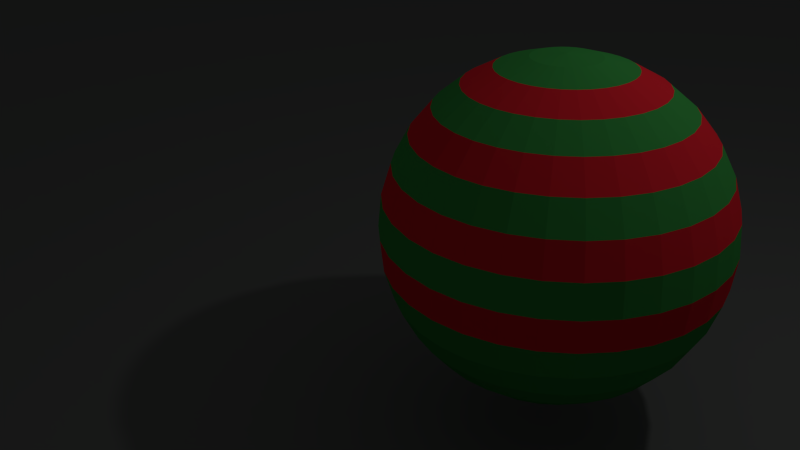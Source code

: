 # Source: sphere.blend  (saved by Blender 2.76.0; exported with 4.5.12 LTS)
import bpy
from mathutils import Matrix  # noqa: F401  (used for matrix-valued properties, if any)

bpy.ops.wm.read_factory_settings(use_empty=True)
scene = bpy.context.scene
scene.name = 'Scene'

# ---- collections
col_collection_1 = bpy.data.collections.new('Collection 1'); scene.collection.children.link(col_collection_1)

# ---- materials (node trees are filled in below, after node groups)
mat_green = bpy.data.materials.new('Green')
mat_green.alpha_threshold = 0.0
mat_green.use_transparent_shadow = False
mat_green.diffuse_color = (0.04696, 0.3185, 0.06428, 1.0)
mat_green.roughness = 0.5
mat_red = bpy.data.materials.new('Red')
mat_red.alpha_threshold = 0.0
mat_red.use_transparent_shadow = False
mat_red.diffuse_color = (0.8, 0.0209, 0.03365, 1.0)
mat_red.roughness = 0.5
mat_grey = bpy.data.materials.new('Grey')
mat_grey.alpha_threshold = 0.0
mat_grey.use_transparent_shadow = False
mat_grey.diffuse_color = (0.1276, 0.1329, 0.1289, 1.0)
mat_grey.roughness = 0.5

# ---- material node trees

# ---- world
world_world = bpy.data.worlds.new('World'); scene.world = world_world
world_world.color = (0.05088, 0.05088, 0.05088)
world_world.use_sun_shadow = False
world_world.sun_shadow_jitter_overblur = 0.0
world_world.cycles.sampling_method = 'MANUAL'
world_world.cycles.sample_map_resolution = 256

# ---- cameras
cam_camera = bpy.data.cameras.new('Camera')
cam_camera.clip_end = 100.0
cam_camera.lens = 35.0
cam_camera.sensor_width = 32.0
cam_camera.sensor_height = 18.0
cam_camera.ortho_scale = 7.314
cam_camera.dof.focus_distance = 0.0
cam_camera.dof.aperture_fstop = 128.0

# ---- lights
light_lamp = bpy.data.lights.new('Lamp', 'POINT')
light_lamp.transmission_factor = 0.0
light_lamp.cutoff_distance = 30.0
light_lamp.energy = 100.0
light_lamp.shadow_buffer_clip_start = 1.001
light_lamp.shadow_soft_size = 0.1
light_lamp.shadow_maximum_resolution = 0.006
light_lamp.use_absolute_resolution = True
light_lamp.cycles.use_multiple_importance_sampling = False

# ---- meshes
me_sphere_001 = bpy.data.meshes.new('Sphere.001')
me_sphere_001.from_pydata([(-0.1951, 0.0, 0.9808), (-0.3827, 0.0, 0.9239), (-0.5556, 0.0, 0.8315), (-0.7071, 0.0, 0.7071), (-0.8315, 0.0, 0.5556), (-0.9239, 0.0, 0.3827), (-0.9808, 0.0, 0.1951), (-1.0, 0.0, 7.55e-08), (-0.9808, 0.0, -0.1951), (-0.9239, 0.0, -0.3827), (-0.8315, 0.0, -0.5556), (-0.7071, 0.0, -0.7071), (-0.5556, 0.0, -0.8315), (-0.3827, 0.0, -0.9239), (-0.1951, 0.0, -0.9808), (-0.1913, 0.03806, 0.9808), (-0.3753, 0.07466, 0.9239), (-0.5449, 0.1084, 0.8315), (-0.6935, 0.1379, 0.7071), (-0.8155, 0.1622, 0.5556), (-0.9061, 0.1802, 0.3827), (-0.9619, 0.1913, 0.1951), (-0.9808, 0.1951, 7.55e-08), (-0.9619, 0.1913, -0.1951), (-0.9061, 0.1802, -0.3827), (-0.8155, 0.1622, -0.5556), (-0.6935, 0.1379, -0.7071), (-0.5449, 0.1084, -0.8315), (-0.3753, 0.07466, -0.9239), (-0.1913, 0.03806, -0.9808), (-0.1802, 0.07466, 0.9808), (-0.3536, 0.1464, 0.9239), (-0.5133, 0.2126, 0.8315), (-0.6533, 0.2706, 0.7071), (-0.7682, 0.3182, 0.5556), (-0.8536, 0.3536, 0.3827), (-0.9061, 0.3753, 0.1951), (-0.9239, 0.3827, 7.55e-08), (-0.9061, 0.3753, -0.1951), (-0.8536, 0.3536, -0.3827), (-0.7682, 0.3182, -0.5556), (-0.6533, 0.2706, -0.7071), (-0.5133, 0.2126, -0.8315), (-0.3536, 0.1464, -0.9239), (-0.1802, 0.07466, -0.9808), (-0.1622, 0.1084, 0.9808), (-0.3182, 0.2126, 0.9239), (-0.4619, 0.3087, 0.8315), (-0.5879, 0.3928, 0.7071), (-0.6913, 0.4619, 0.5556), (-0.7682, 0.5133, 0.3827), (-0.8155, 0.5449, 0.1951), (-0.8315, 0.5556, 7.55e-08), (-0.8155, 0.5449, -0.1951), (-0.7682, 0.5133, -0.3827), (-0.6913, 0.4619, -0.5556), (-0.5879, 0.3928, -0.7071), (-0.4619, 0.3087, -0.8315), (-0.3182, 0.2126, -0.9239), (-0.1622, 0.1084, -0.9808), (-0.1379, 0.1379, 0.9808), (-0.2706, 0.2706, 0.9239), (-0.3928, 0.3928, 0.8315), (-0.5, 0.5, 0.7071), (-0.5879, 0.5879, 0.5556), (-0.6533, 0.6533, 0.3827), (-0.6935, 0.6935, 0.1951), (-0.7071, 0.7071, 7.55e-08), (-0.6935, 0.6935, -0.1951), (-0.6533, 0.6533, -0.3827), (-0.5879, 0.5879, -0.5556), (-0.5, 0.5, -0.7071), (-0.3928, 0.3928, -0.8315), (-0.2706, 0.2706, -0.9239), (-0.1379, 0.1379, -0.9808), (-0.1084, 0.1622, 0.9808), (-0.2126, 0.3182, 0.9239), (-0.3087, 0.4619, 0.8315), (-0.3928, 0.5879, 0.7071), (-0.4619, 0.6913, 0.5556), (-0.5133, 0.7682, 0.3827), (-0.5449, 0.8155, 0.1951), (-0.5556, 0.8315, 7.55e-08), (-0.5449, 0.8155, -0.1951), (-0.5133, 0.7682, -0.3827), (-0.4619, 0.6913, -0.5556), (-0.3928, 0.5879, -0.7071), (-0.3087, 0.4619, -0.8315), (-0.2126, 0.3182, -0.9239), (-0.1084, 0.1622, -0.9808), (-0.07466, 0.1802, 0.9808), (-0.1464, 0.3536, 0.9239), (-0.2126, 0.5133, 0.8315), (-0.2706, 0.6533, 0.7071), (-0.3182, 0.7682, 0.5556), (-0.3536, 0.8536, 0.3827), (-0.3753, 0.9061, 0.1951), (-0.3827, 0.9239, 7.55e-08), (-0.3753, 0.9061, -0.1951), (-0.3536, 0.8536, -0.3827), (-0.3182, 0.7682, -0.5556), (-0.2706, 0.6533, -0.7071), (-0.2126, 0.5133, -0.8315), (-0.1464, 0.3536, -0.9239), (-0.07466, 0.1802, -0.9808), (-0.03806, 0.1913, 0.9808), (-0.07466, 0.3753, 0.9239), (-0.1084, 0.5449, 0.8315), (-0.1379, 0.6935, 0.7071), (-0.1622, 0.8155, 0.5556), (-0.1802, 0.9061, 0.3827), (-0.1913, 0.9619, 0.1951), (-0.1951, 0.9808, 7.55e-08), (-0.1913, 0.9619, -0.1951), (-0.1802, 0.9061, -0.3827), (-0.1622, 0.8155, -0.5556), (-0.1379, 0.6935, -0.7071), (-0.1084, 0.5449, -0.8315), (-0.07466, 0.3753, -0.9239), (-0.03806, 0.1913, -0.9808), (3.266e-07, 0.1951, 0.9808), (3.192e-07, 0.3827, 0.9239), (3.117e-07, 0.5556, 0.8315), (3.192e-07, 0.7071, 0.7071), (3.341e-07, 0.8315, 0.5556), (2.745e-07, 0.9239, 0.3827), (3.937e-07, 0.9808, 0.1951), (3.788e-07, 1.0, 7.55e-08), (3.937e-07, 0.9808, -0.1951), (2.298e-07, 0.9239, -0.3827), (3.341e-07, 0.8315, -0.5556), (3.192e-07, 0.7071, -0.7071), (3.415e-07, 0.5556, -0.8315), (3.043e-07, 0.3827, -0.9239), (3.08e-07, 0.1951, -0.9808), (0.03806, 0.1913, 0.9808), (0.07466, 0.3753, 0.9239), (0.1084, 0.5449, 0.8315), (0.138, 0.6935, 0.7071), (0.1622, 0.8155, 0.5556), (0.1802, 0.9061, 0.3827), (0.1913, 0.9619, 0.1951), (0.1951, 0.9808, 7.55e-08), (0.1913, 0.9619, -0.1951), (0.1802, 0.9061, -0.3827), (0.1622, 0.8155, -0.5556), (0.138, 0.6935, -0.7071), (0.1084, 0.5449, -0.8315), (0.07466, 0.3753, -0.9239), (0.03806, 0.1913, -0.9808), (0.07466, 0.1802, 0.9808), (0.1464, 0.3536, 0.9239), (0.2126, 0.5133, 0.8315), (0.2706, 0.6533, 0.7071), (0.3182, 0.7682, 0.5556), (0.3536, 0.8536, 0.3827), (0.3753, 0.9061, 0.1951), (0.3827, 0.9239, 7.55e-08), (0.3753, 0.9061, -0.1951), (0.3536, 0.8536, -0.3827), (0.3182, 0.7682, -0.5556), (0.2706, 0.6533, -0.7071), (0.2126, 0.5133, -0.8315), (0.1464, 0.3536, -0.9239), (0.07466, 0.1802, -0.9808), (0.1084, 0.1622, 0.9808), (0.2126, 0.3182, 0.9239), (0.3087, 0.4619, 0.8315), (0.3928, 0.5879, 0.7071), (0.4619, 0.6913, 0.5556), (0.5133, 0.7682, 0.3827), (0.5449, 0.8155, 0.1951), (0.5556, 0.8315, 7.55e-08), (0.5449, 0.8155, -0.1951), (0.5133, 0.7682, -0.3827), (0.4619, 0.6913, -0.5556), (0.3928, 0.5879, -0.7071), (0.3087, 0.4619, -0.8315), (0.2126, 0.3182, -0.9239), (0.1084, 0.1622, -0.9808), (0.138, 0.1379, 0.9808), (0.2706, 0.2706, 0.9239), (0.3928, 0.3928, 0.8315), (0.5, 0.5, 0.7071), (0.5879, 0.5879, 0.5556), (0.6533, 0.6533, 0.3827), (0.6935, 0.6935, 0.1951), (0.7071, 0.7071, 7.55e-08), (0.6935, 0.6935, -0.1951), (0.6533, 0.6533, -0.3827), (0.5879, 0.5879, -0.5556), (0.5, 0.5, -0.7071), (0.3928, 0.3928, -0.8315), (0.2706, 0.2706, -0.9239), (0.138, 0.1379, -0.9808), (0.1622, 0.1084, 0.9808), (0.3182, 0.2126, 0.9239), (0.4619, 0.3087, 0.8315), (0.5879, 0.3928, 0.7071), (0.6913, 0.4619, 0.5556), (0.7682, 0.5133, 0.3827), (0.8155, 0.5449, 0.1951), (0.8315, 0.5556, 7.55e-08), (0.8155, 0.5449, -0.1951), (0.7682, 0.5133, -0.3827), (0.6913, 0.4619, -0.5556), (0.5879, 0.3928, -0.7071), (0.4619, 0.3087, -0.8315), (0.3182, 0.2126, -0.9239), (0.1622, 0.1084, -0.9808), (0.1802, 0.07466, 0.9808), (0.3536, 0.1464, 0.9239), (0.5133, 0.2126, 0.8315), (0.6533, 0.2706, 0.7071), (0.7682, 0.3182, 0.5556), (0.8536, 0.3536, 0.3827), (0.9061, 0.3753, 0.1951), (0.9239, 0.3827, 7.55e-08), (0.9061, 0.3753, -0.1951), (0.8536, 0.3536, -0.3827), (0.7682, 0.3182, -0.5556), (0.6533, 0.2706, -0.7071), (0.5133, 0.2126, -0.8315), (0.3536, 0.1464, -0.9239), (0.1802, 0.07466, -0.9808), (0.1913, 0.03806, 0.9808), (0.3753, 0.07466, 0.9239), (0.5449, 0.1084, 0.8315), (0.6935, 0.1379, 0.7071), (0.8155, 0.1622, 0.5556), (0.9061, 0.1802, 0.3827), (0.9619, 0.1913, 0.1951), (0.9808, 0.1951, 7.55e-08), (0.9619, 0.1913, -0.1951), (0.9061, 0.1802, -0.3827), (0.8155, 0.1622, -0.5556), (0.6935, 0.1379, -0.7071), (0.5449, 0.1084, -0.8315), (0.3753, 0.07466, -0.9239), (0.1913, 0.03806, -0.9808), (0.1951, -7.212e-09, 0.9808), (0.3827, 4.122e-08, 0.9239), (0.5556, 2.632e-08, 0.8315), (0.7071, -2.584e-08, 0.7071), (0.8315, -8.544e-08, 0.5556), (0.9239, 6.357e-08, 0.3827), (0.9808, -8.544e-08, 0.1951), (1.0, -1.003e-07, 7.55e-08), (0.9808, -8.544e-08, -0.1951), (0.9239, 6.357e-08, -0.3827), (0.8315, -8.544e-08, -0.5556), (0.7071, -2.584e-08, -0.7071), (0.5556, -1.094e-08, -0.8315), (0.3827, 3.964e-09, -0.9239), (0.1951, 3.964e-09, -0.9808), (3.258e-07, 0.0, -1.0), (0.1913, -0.03806, 0.9808), (0.3753, -0.07466, 0.9239), (0.5449, -0.1084, 0.8315), (0.6935, -0.1379, 0.7071), (0.8155, -0.1622, 0.5556), (0.9061, -0.1802, 0.3827), (0.9619, -0.1913, 0.1951), (0.9808, -0.1951, 7.55e-08), (0.9619, -0.1913, -0.1951), (0.9061, -0.1802, -0.3827), (0.8155, -0.1622, -0.5556), (0.6935, -0.1379, -0.7071), (0.5449, -0.1084, -0.8315), (0.3753, -0.07466, -0.9239), (0.1913, -0.03806, -0.9808), (0.1802, -0.07466, 0.9808), (0.3536, -0.1464, 0.9239), (0.5133, -0.2126, 0.8315), (0.6533, -0.2706, 0.7071), (0.7682, -0.3182, 0.5556), (0.8536, -0.3536, 0.3827), (0.9061, -0.3753, 0.1951), (0.9239, -0.3827, 7.55e-08), (0.9061, -0.3753, -0.1951), (0.8536, -0.3536, -0.3827), (0.7682, -0.3182, -0.5556), (0.6533, -0.2706, -0.7071), (0.5133, -0.2126, -0.8315), (0.3536, -0.1464, -0.9239), (0.1802, -0.07466, -0.9808), (0.1622, -0.1084, 0.9808), (0.3182, -0.2126, 0.9239), (0.4619, -0.3087, 0.8315), (0.5879, -0.3928, 0.7071), (0.6913, -0.4619, 0.5556), (0.7682, -0.5133, 0.3827), (0.8155, -0.5449, 0.1951), (0.8315, -0.5556, 7.55e-08), (0.8155, -0.5449, -0.1951), (0.7682, -0.5133, -0.3827), (0.6913, -0.4619, -0.5556), (0.5879, -0.3928, -0.7071), (0.4619, -0.3087, -0.8315), (0.3182, -0.2126, -0.9239), (0.1622, -0.1084, -0.9808), (0.138, -0.1379, 0.9808), (0.2706, -0.2706, 0.9239), (0.3928, -0.3928, 0.8315), (0.5, -0.5, 0.7071), (0.5879, -0.5879, 0.5556), (0.6533, -0.6533, 0.3827), (0.6935, -0.6935, 0.1951), (0.7071, -0.7071, 7.55e-08), (0.6935, -0.6935, -0.1951), (0.6533, -0.6533, -0.3827), (0.5879, -0.5879, -0.5556), (0.5, -0.5, -0.7071), (0.3928, -0.3928, -0.8315), (0.2706, -0.2706, -0.9239), (0.1379, -0.1379, -0.9808), (0.1084, -0.1622, 0.9808), (0.2126, -0.3182, 0.9239), (0.3087, -0.4619, 0.8315), (0.3928, -0.5879, 0.7071), (0.4619, -0.6913, 0.5556), (0.5133, -0.7682, 0.3827), (0.5449, -0.8155, 0.1951), (0.5556, -0.8315, 7.55e-08), (0.5449, -0.8155, -0.1951), (0.5133, -0.7682, -0.3827), (0.4619, -0.6913, -0.5556), (0.3928, -0.5879, -0.7071), (0.3087, -0.4619, -0.8315), (0.2126, -0.3182, -0.9239), (0.1084, -0.1622, -0.9808), (0.07466, -0.1802, 0.9808), (0.1464, -0.3536, 0.9239), (0.2126, -0.5133, 0.8315), (0.2706, -0.6533, 0.7071), (0.3182, -0.7682, 0.5556), (0.3536, -0.8536, 0.3827), (0.3753, -0.9061, 0.1951), (0.3827, -0.9239, 7.55e-08), (0.3753, -0.9061, -0.1951), (0.3536, -0.8536, -0.3827), (0.3182, -0.7682, -0.5556), (0.2706, -0.6533, -0.7071), (0.2126, -0.5133, -0.8315), (0.1464, -0.3536, -0.9239), (0.07466, -0.1802, -0.9808), (0.03806, -0.1913, 0.9808), (0.07466, -0.3753, 0.9239), (0.1084, -0.5449, 0.8315), (0.1379, -0.6935, 0.7071), (0.1622, -0.8155, 0.5556), (0.1802, -0.9061, 0.3827), (0.1913, -0.9619, 0.1951), (0.1951, -0.9808, 7.55e-08), (0.1913, -0.9619, -0.1951), (0.1802, -0.9061, -0.3827), (0.1622, -0.8155, -0.5556), (0.1379, -0.6935, -0.7071), (0.1084, -0.5449, -0.8315), (0.07466, -0.3753, -0.9239), (0.03806, -0.1913, -0.9808), (3.117e-07, -0.1951, 0.9808), (2.819e-07, -0.3827, 0.9239), (2.819e-07, -0.5556, 0.8315), (1.851e-07, -0.7071, 0.7071), (1.404e-07, -0.8315, 0.5556), (3.192e-07, -0.9239, 0.3827), (9.567e-08, -0.9808, 0.1951), (1.404e-07, -1.0, 7.55e-08), (9.567e-08, -0.9808, -0.1951), (3.192e-07, -0.9239, -0.3827), (1.404e-07, -0.8315, -0.5556), (1.851e-07, -0.7071, -0.7071), (2.596e-07, -0.5556, -0.8315), (2.521e-07, -0.3827, -0.9239), (3.155e-07, -0.1951, -0.9808), (-0.03806, -0.1913, 0.9808), (-0.07466, -0.3753, 0.9239), (-0.1084, -0.5449, 0.8315), (-0.1379, -0.6935, 0.7071), (-0.1622, -0.8155, 0.5556), (-0.1802, -0.9061, 0.3827), (-0.1913, -0.9619, 0.1951), (-0.1951, -0.9808, 7.55e-08), (-0.1913, -0.9619, -0.1951), (-0.1802, -0.9061, -0.3827), (-0.1622, -0.8155, -0.5556), (-0.1379, -0.6935, -0.7071), (-0.1084, -0.5449, -0.8315), (-0.07466, -0.3753, -0.9239), (-0.03806, -0.1913, -0.9808), (-0.07466, -0.1802, 0.9808), (-0.1464, -0.3536, 0.9239), (-0.2126, -0.5133, 0.8315), (-0.2706, -0.6533, 0.7071), (-0.3182, -0.7682, 0.5556), (-0.3536, -0.8536, 0.3827), (-0.3753, -0.9061, 0.1951), (-0.3827, -0.9239, 7.55e-08), (-0.3753, -0.9061, -0.1951), (-0.3536, -0.8536, -0.3827), (-0.3182, -0.7682, -0.5556), (-0.2706, -0.6533, -0.7071), (-0.2126, -0.5133, -0.8315), (-0.1464, -0.3536, -0.9239), (-0.07466, -0.1802, -0.9808), (-0.1084, -0.1622, 0.9808), (-0.2126, -0.3182, 0.9239), (-0.3087, -0.4619, 0.8315), (-0.3928, -0.5879, 0.7071), (-0.4619, -0.6913, 0.5556), (-0.5133, -0.7682, 0.3827), (-0.5449, -0.8155, 0.1951), (-0.5556, -0.8315, 7.55e-08), (-0.5449, -0.8155, -0.1951), (-0.5133, -0.7682, -0.3827), (-0.4619, -0.6913, -0.5556), (-0.3928, -0.5879, -0.7071), (-0.3087, -0.4619, -0.8315), (-0.2126, -0.3182, -0.9239), (-0.1084, -0.1622, -0.9808), (-0.1379, -0.1379, 0.9808), (-0.2706, -0.2706, 0.9239), (-0.3928, -0.3928, 0.8315), (-0.5, -0.5, 0.7071), (-0.5879, -0.5879, 0.5556), (-0.6533, -0.6533, 0.3827), (-0.6935, -0.6935, 0.1951), (-0.7071, -0.7071, 7.55e-08), (-0.6935, -0.6935, -0.1951), (-0.6533, -0.6533, -0.3827), (-0.5879, -0.5879, -0.5556), (-0.5, -0.5, -0.7071), (-0.3928, -0.3928, -0.8315), (-0.2706, -0.2706, -0.9239), (-0.1379, -0.1379, -0.9808), (-0.1622, -0.1084, 0.9808), (-0.3182, -0.2126, 0.9239), (-0.4619, -0.3087, 0.8315), (-0.5879, -0.3928, 0.7071), (-0.6913, -0.4619, 0.5556), (-0.7682, -0.5133, 0.3827), (-0.8155, -0.5449, 0.1951), (-0.8315, -0.5556, 7.55e-08), (-0.8155, -0.5449, -0.1951), (-0.7682, -0.5133, -0.3827), (-0.6913, -0.4619, -0.5556), (-0.5879, -0.3928, -0.7071), (-0.4619, -0.3087, -0.8315), (-0.3182, -0.2126, -0.9239), (-0.1622, -0.1084, -0.9808), (2.48e-08, -1.247e-07, 1.0), (-0.1802, -0.07466, 0.9808), (-0.3536, -0.1464, 0.9239), (-0.5133, -0.2126, 0.8315), (-0.6533, -0.2706, 0.7071), (-0.7682, -0.3182, 0.5556), (-0.8536, -0.3536, 0.3827), (-0.9061, -0.3753, 0.1951), (-0.9239, -0.3827, 7.55e-08), (-0.9061, -0.3753, -0.1951), (-0.8536, -0.3536, -0.3827), (-0.7682, -0.3182, -0.5556), (-0.6533, -0.2706, -0.7071), (-0.5133, -0.2126, -0.8315), (-0.3536, -0.1464, -0.9239), (-0.1802, -0.07466, -0.9808), (-0.1913, -0.03806, 0.9808), (-0.3753, -0.07466, 0.9239), (-0.5449, -0.1084, 0.8315), (-0.6935, -0.1379, 0.7071), (-0.8155, -0.1622, 0.5556), (-0.9061, -0.1802, 0.3827), (-0.9619, -0.1913, 0.1951), (-0.9808, -0.1951, 7.55e-08), (-0.9619, -0.1913, -0.1951), (-0.9061, -0.1802, -0.3827), (-0.8155, -0.1622, -0.5556), (-0.6935, -0.1379, -0.7071), (-0.5449, -0.1084, -0.8315), (-0.3753, -0.07466, -0.9239), (-0.1913, -0.03806, -0.9808)], [], [(11, 26, 27), (4, 19, 20), (12, 27, 28), (5, 20, 21), (13, 28, 29), (6, 21, 22), (7, 22, 23), (0, 15, 16), (9, 8, 23), (2, 1, 16), (9, 24, 25), (2, 17, 18), (11, 10, 25), (3, 18, 19), (17, 32, 33), (26, 25, 40), (18, 33, 34), (26, 41, 42), (19, 34, 35), (27, 42, 43), (20, 35, 36), (28, 43, 44), (21, 36, 37), (23, 22, 37), (15, 30, 31), (24, 23, 38), (16, 31, 32), (24, 39, 40), (36, 51, 52), (37, 52, 53), (30, 45, 46), (38, 53, 54), (31, 46, 47), (40, 39, 54), (32, 47, 48), (41, 40, 55), (33, 48, 49), (41, 56, 57), (34, 49, 50), (42, 57, 58), (36, 35, 50), (43, 58, 59), (55, 70, 71), (48, 63, 64), (56, 71, 72), (49, 64, 65), (57, 72, 73), (50, 65, 66), (58, 73, 74), (52, 51, 66), (52, 67, 68), (45, 60, 61), (53, 68, 69), (46, 61, 62), (55, 54, 69), (47, 62, 63), (67, 82, 83), (60, 75, 76), (68, 83, 84), (61, 76, 77), (70, 69, 84), (62, 77, 78), (70, 85, 86), (64, 63, 78), (72, 71, 86), (64, 79, 80), (73, 72, 87), (65, 80, 81), (73, 88, 89), (67, 66, 81), (86, 101, 102), (79, 94, 95), (88, 87, 102), (81, 80, 95), (88, 103, 104), (81, 96, 97), (82, 97, 98), (75, 90, 91), (83, 98, 99), (76, 91, 92), (85, 84, 99), (77, 92, 93), (86, 85, 100), (79, 78, 93), (90, 105, 106), (98, 113, 114), (91, 106, 107), (100, 99, 114), (93, 92, 107), (101, 100, 115), (93, 108, 109), (101, 116, 117), (94, 109, 110), (102, 117, 118), (96, 95, 110), (104, 103, 118), (96, 111, 112), (97, 112, 113), (109, 124, 125), (118, 117, 132), (111, 110, 125), (119, 118, 133), (111, 126, 127), (113, 112, 127), (105, 120, 121), (113, 128, 129), (106, 121, 122), (115, 114, 129), (107, 122, 123), (115, 130, 131), (108, 123, 124), (117, 116, 131), (128, 143, 144), (121, 136, 137), (130, 129, 144), (122, 137, 138), (130, 145, 146), (124, 123, 138), (132, 131, 146), (124, 139, 140), (132, 147, 148), (126, 125, 140), (134, 133, 148), (126, 141, 142), (127, 142, 143), (121, 120, 135), (148, 147, 162), (141, 140, 155), (148, 163, 164), (141, 156, 157), (142, 157, 158), (135, 150, 151), (143, 158, 159), (137, 136, 151), (145, 144, 159), (137, 152, 153), (145, 160, 161), (138, 153, 154), (146, 161, 162), (139, 154, 155), (151, 166, 167), (160, 159, 174), (152, 167, 168), (160, 175, 176), (154, 153, 168), (162, 161, 176), (154, 169, 170), (162, 177, 178), (156, 155, 170), (163, 178, 179), (156, 171, 172), (158, 157, 172), (150, 165, 166), (158, 173, 174), (171, 170, 185), (179, 178, 193), (171, 186, 187), (172, 187, 188), (165, 180, 181), (173, 188, 189), (166, 181, 182), (174, 189, 190), (167, 182, 183), (175, 190, 191), (168, 183, 184), (177, 176, 191), (169, 184, 185), (177, 192, 193), (190, 189, 204), (183, 182, 197), (190, 205, 206), (184, 183, 198), (192, 191, 206), (184, 199, 200), (192, 207, 208), (186, 185, 200), (194, 193, 208), (186, 201, 202), (188, 187, 202), (180, 195, 196), (188, 203, 204), (181, 196, 197), (208, 223, 224), (201, 216, 217), (202, 217, 218), (195, 210, 211), (203, 218, 219), (197, 196, 211), (205, 204, 219), (197, 212, 213), (205, 220, 221), (198, 213, 214), (207, 206, 221), (199, 214, 215), (207, 222, 223), (201, 200, 215), (220, 235, 236), (213, 228, 229), (221, 236, 237), (214, 229, 230), (222, 237, 238), (216, 215, 230), (224, 223, 238), (216, 231, 232), (217, 232, 233), (210, 225, 226), (218, 233, 234), (211, 226, 227), (220, 219, 234), (212, 227, 228), (232, 247, 248), (225, 240, 241), (233, 248, 249), (227, 226, 241), (235, 234, 249), (228, 227, 242), (235, 250, 251), (228, 243, 244), (237, 236, 251), (229, 244, 245), (237, 252, 253), (231, 230, 245), (239, 238, 253), (231, 246, 247), (244, 243, 259), (251, 267, 268), (244, 260, 261), (252, 268, 269), (246, 245, 261), (253, 269, 270), (246, 262, 263), (247, 263, 264), (240, 256, 257), (248, 264, 265), (241, 257, 258), (250, 249, 265), (243, 242, 258), (250, 266, 267), (264, 263, 278), (256, 271, 272), (264, 279, 280), (257, 272, 273), (266, 265, 280), (259, 258, 273), (266, 281, 282), (260, 259, 274), (267, 282, 283), (260, 275, 276), (269, 268, 283), (262, 261, 276), (270, 269, 284), (262, 277, 278), (283, 282, 297), (275, 290, 291), (283, 298, 299), (277, 276, 291), (285, 284, 299), (277, 292, 293), (278, 293, 294), (271, 286, 287), (279, 294, 295), (272, 287, 288), (281, 280, 295), (273, 288, 289), (281, 296, 297), (275, 274, 289), (286, 301, 302), (294, 309, 310), (287, 302, 303), (296, 295, 310), (289, 288, 303), (296, 311, 312), (290, 289, 304), (297, 312, 313), (290, 305, 306), (298, 313, 314), (292, 291, 306), (299, 314, 315), (293, 292, 307), (293, 308, 309), (305, 320, 321), (314, 313, 328), (307, 306, 321), (314, 329, 330), (307, 322, 323), (308, 323, 324), (301, 316, 317), (309, 324, 325), (302, 317, 318), (311, 310, 325), (304, 303, 318), (311, 326, 327), (305, 304, 319), (312, 327, 328), (324, 339, 340), (317, 332, 333), (326, 325, 340), (319, 318, 333), (327, 326, 341), (320, 319, 334), (327, 342, 343), (320, 335, 336), (329, 328, 343), (322, 321, 336), (330, 329, 344), (322, 337, 338), (323, 338, 339), (316, 331, 332), (344, 343, 358), (337, 336, 351), (344, 359, 360), (337, 352, 353), (338, 353, 354), (332, 331, 346), (339, 354, 355), (332, 347, 348), (341, 340, 355), (334, 333, 348), (341, 356, 357), (335, 334, 349), (342, 357, 358), (335, 350, 351), (356, 355, 370), (349, 348, 363), (356, 371, 372), (349, 364, 365), (358, 357, 372), (350, 365, 366), (359, 358, 373), (352, 351, 366), (359, 374, 375), (352, 367, 368), (354, 353, 368), (347, 346, 361), (354, 369, 370), (347, 362, 363), (374, 389, 390), (367, 382, 383), (369, 368, 383), (362, 361, 376), (369, 384, 385), (362, 377, 378), (371, 370, 385), (364, 363, 378), (371, 386, 387), (365, 364, 379), (372, 387, 388), (365, 380, 381), (374, 373, 388), (367, 366, 381), (379, 378, 393), (386, 401, 402), (379, 394, 395), (387, 402, 403), (380, 395, 396), (389, 388, 403), (382, 381, 396), (389, 404, 405), (382, 397, 398), (383, 398, 399), (376, 391, 392), (384, 399, 400), (377, 392, 393), (386, 385, 400), (397, 412, 413), (399, 398, 413), (391, 406, 407), (399, 414, 415), (393, 392, 407), (401, 400, 415), (394, 393, 408), (401, 416, 417), (395, 394, 409), (402, 417, 418), (395, 410, 411), (404, 403, 418), (397, 396, 411), (404, 419, 420), (416, 431, 432), (410, 409, 424), (417, 432, 433), (410, 425, 426), (418, 433, 434), (412, 411, 426), (419, 434, 435), (412, 427, 428), (414, 413, 428), (406, 421, 422), (414, 429, 430), (407, 422, 423), (416, 415, 430), (408, 423, 424), (428, 443, 444), (421, 436, 437), (429, 444, 445), (422, 437, 438), (431, 430, 445), (423, 438, 439), (431, 446, 447), (425, 424, 439), (433, 432, 447), (425, 440, 441), (433, 448, 449), (427, 426, 441), (434, 449, 450), (428, 427, 442), (440, 439, 455), (447, 463, 464), (440, 456, 457), (448, 464, 465), (442, 441, 457), (449, 465, 466), (442, 458, 459), (443, 459, 460), (437, 436, 452), (444, 460, 461), (438, 437, 453), (446, 445, 461), (439, 438, 454), (446, 462, 463), (459, 474, 475), (452, 467, 468), (460, 475, 476), (453, 468, 469), (462, 461, 476), (454, 469, 470), (462, 477, 478), (456, 455, 470), (463, 478, 479), (456, 471, 472), (464, 479, 480), (458, 457, 472), (466, 465, 480), (458, 473, 474), (0, 451, 15), (255, 14, 29), (15, 451, 30), (255, 29, 44), (30, 451, 45), (255, 44, 59), (45, 451, 60), (255, 59, 74), (255, 74, 89), (60, 451, 75), (75, 451, 90), (255, 89, 104), (90, 451, 105), (255, 104, 119), (105, 451, 120), (255, 119, 134), (120, 451, 135), (255, 134, 149), (135, 451, 150), (255, 149, 164), (150, 451, 165), (255, 164, 179), (165, 451, 180), (255, 179, 194), (180, 451, 195), (255, 194, 209), (195, 451, 210), (255, 209, 224), (210, 451, 225), (255, 224, 239), (225, 451, 240), (255, 239, 254), (240, 451, 256), (255, 254, 270), (256, 451, 271), (255, 270, 285), (271, 451, 286), (255, 285, 300), (286, 451, 301), (255, 300, 315), (301, 451, 316), (255, 315, 330), (316, 451, 331), (255, 330, 345), (331, 451, 346), (255, 345, 360), (346, 451, 361), (255, 360, 375), (361, 451, 376), (255, 375, 390), (376, 451, 391), (255, 390, 405), (391, 451, 406), (255, 405, 420), (406, 451, 421), (255, 420, 435), (421, 451, 436), (255, 435, 450), (436, 451, 452), (255, 450, 466), (452, 451, 467), (255, 466, 481), (478, 11, 12), (472, 471, 4), (479, 12, 13), (473, 472, 5), (480, 13, 14), (474, 473, 6), (467, 451, 0), (255, 481, 14), (474, 7, 8), (468, 467, 0), (475, 8, 9), (469, 468, 1), (476, 9, 10), (470, 469, 2), (477, 10, 11), (471, 470, 3), (12, 11, 27), (5, 4, 20), (13, 12, 28), (6, 5, 21), (14, 13, 29), (7, 6, 22), (8, 7, 23), (1, 0, 16), (24, 9, 23), (17, 2, 16), (10, 9, 25), (3, 2, 18), (26, 11, 25), (4, 3, 19), (18, 17, 33), (41, 26, 40), (19, 18, 34), (27, 26, 42), (20, 19, 35), (28, 27, 43), (21, 20, 36), (29, 28, 44), (22, 21, 37), (38, 23, 37), (16, 15, 31), (39, 24, 38), (17, 16, 32), (25, 24, 40), (37, 36, 52), (38, 37, 53), (31, 30, 46), (39, 38, 54), (32, 31, 47), (55, 40, 54), (33, 32, 48), (56, 41, 55), (34, 33, 49), (42, 41, 57), (35, 34, 50), (43, 42, 58), (51, 36, 50), (44, 43, 59), (56, 55, 71), (49, 48, 64), (57, 56, 72), (50, 49, 65), (58, 57, 73), (51, 50, 66), (59, 58, 74), (67, 52, 66), (53, 52, 68), (46, 45, 61), (54, 53, 69), (47, 46, 62), (70, 55, 69), (48, 47, 63), (68, 67, 83), (61, 60, 76), (69, 68, 84), (62, 61, 77), (85, 70, 84), (63, 62, 78), (71, 70, 86), (79, 64, 78), (87, 72, 86), (65, 64, 80), (88, 73, 87), (66, 65, 81), (74, 73, 89), (82, 67, 81), (87, 86, 102), (80, 79, 95), (103, 88, 102), (96, 81, 95), (89, 88, 104), (82, 81, 97), (83, 82, 98), (76, 75, 91), (84, 83, 99), (77, 76, 92), (100, 85, 99), (78, 77, 93), (101, 86, 100), (94, 79, 93), (91, 90, 106), (99, 98, 114), (92, 91, 107), (115, 100, 114), (108, 93, 107), (116, 101, 115), (94, 93, 109), (102, 101, 117), (95, 94, 110), (103, 102, 118), (111, 96, 110), (119, 104, 118), (97, 96, 112), (98, 97, 113), (110, 109, 125), (133, 118, 132), (126, 111, 125), (134, 119, 133), (112, 111, 127), (128, 113, 127), (106, 105, 121), (114, 113, 129), (107, 106, 122), (130, 115, 129), (108, 107, 123), (116, 115, 131), (109, 108, 124), (132, 117, 131), (129, 128, 144), (122, 121, 137), (145, 130, 144), (123, 122, 138), (131, 130, 146), (139, 124, 138), (147, 132, 146), (125, 124, 140), (133, 132, 148), (141, 126, 140), (149, 134, 148), (127, 126, 142), (128, 127, 143), (136, 121, 135), (163, 148, 162), (156, 141, 155), (149, 148, 164), (142, 141, 157), (143, 142, 158), (136, 135, 151), (144, 143, 159), (152, 137, 151), (160, 145, 159), (138, 137, 153), (146, 145, 161), (139, 138, 154), (147, 146, 162), (140, 139, 155), (152, 151, 167), (175, 160, 174), (153, 152, 168), (161, 160, 176), (169, 154, 168), (177, 162, 176), (155, 154, 170), (163, 162, 178), (171, 156, 170), (164, 163, 179), (157, 156, 172), (173, 158, 172), (151, 150, 166), (159, 158, 174), (186, 171, 185), (194, 179, 193), (172, 171, 187), (173, 172, 188), (166, 165, 181), (174, 173, 189), (167, 166, 182), (175, 174, 190), (168, 167, 183), (176, 175, 191), (169, 168, 184), (192, 177, 191), (170, 169, 185), (178, 177, 193), (205, 190, 204), (198, 183, 197), (191, 190, 206), (199, 184, 198), (207, 192, 206), (185, 184, 200), (193, 192, 208), (201, 186, 200), (209, 194, 208), (187, 186, 202), (203, 188, 202), (181, 180, 196), (189, 188, 204), (182, 181, 197), (209, 208, 224), (202, 201, 217), (203, 202, 218), (196, 195, 211), (204, 203, 219), (212, 197, 211), (220, 205, 219), (198, 197, 213), (206, 205, 221), (199, 198, 214), (222, 207, 221), (200, 199, 215), (208, 207, 223), (216, 201, 215), (221, 220, 236), (214, 213, 229), (222, 221, 237), (215, 214, 230), (223, 222, 238), (231, 216, 230), (239, 224, 238), (217, 216, 232), (218, 217, 233), (211, 210, 226), (219, 218, 234), (212, 211, 227), (235, 220, 234), (213, 212, 228), (233, 232, 248), (226, 225, 241), (234, 233, 249), (242, 227, 241), (250, 235, 249), (243, 228, 242), (236, 235, 251), (229, 228, 244), (252, 237, 251), (230, 229, 245), (238, 237, 253), (246, 231, 245), (254, 239, 253), (232, 231, 247), (260, 244, 259), (252, 251, 268), (245, 244, 261), (253, 252, 269), (262, 246, 261), (254, 253, 270), (247, 246, 263), (248, 247, 264), (241, 240, 257), (249, 248, 265), (242, 241, 258), (266, 250, 265), (259, 243, 258), (251, 250, 267), (279, 264, 278), (257, 256, 272), (265, 264, 280), (258, 257, 273), (281, 266, 280), (274, 259, 273), (267, 266, 282), (275, 260, 274), (268, 267, 283), (261, 260, 276), (284, 269, 283), (277, 262, 276), (285, 270, 284), (263, 262, 278), (298, 283, 297), (276, 275, 291), (284, 283, 299), (292, 277, 291), (300, 285, 299), (278, 277, 293), (279, 278, 294), (272, 271, 287), (280, 279, 295), (273, 272, 288), (296, 281, 295), (274, 273, 289), (282, 281, 297), (290, 275, 289), (287, 286, 302), (295, 294, 310), (288, 287, 303), (311, 296, 310), (304, 289, 303), (297, 296, 312), (305, 290, 304), (298, 297, 313), (291, 290, 306), (299, 298, 314), (307, 292, 306), (300, 299, 315), (308, 293, 307), (294, 293, 309), (306, 305, 321), (329, 314, 328), (322, 307, 321), (315, 314, 330), (308, 307, 323), (309, 308, 324), (302, 301, 317), (310, 309, 325), (303, 302, 318), (326, 311, 325), (319, 304, 318), (312, 311, 327), (320, 305, 319), (313, 312, 328), (325, 324, 340), (318, 317, 333), (341, 326, 340), (334, 319, 333), (342, 327, 341), (335, 320, 334), (328, 327, 343), (321, 320, 336), (344, 329, 343), (337, 322, 336), (345, 330, 344), (323, 322, 338), (324, 323, 339), (317, 316, 332), (359, 344, 358), (352, 337, 351), (345, 344, 360), (338, 337, 353), (339, 338, 354), (347, 332, 346), (340, 339, 355), (333, 332, 348), (356, 341, 355), (349, 334, 348), (342, 341, 357), (350, 335, 349), (343, 342, 358), (336, 335, 351), (371, 356, 370), (364, 349, 363), (357, 356, 372), (350, 349, 365), (373, 358, 372), (351, 350, 366), (374, 359, 373), (367, 352, 366), (360, 359, 375), (353, 352, 368), (369, 354, 368), (362, 347, 361), (355, 354, 370), (348, 347, 363), (375, 374, 390), (368, 367, 383), (384, 369, 383), (377, 362, 376), (370, 369, 385), (363, 362, 378), (386, 371, 385), (379, 364, 378), (372, 371, 387), (380, 365, 379), (373, 372, 388), (366, 365, 381), (389, 374, 388), (382, 367, 381), (394, 379, 393), (387, 386, 402), (380, 379, 395), (388, 387, 403), (381, 380, 396), (404, 389, 403), (397, 382, 396), (390, 389, 405), (383, 382, 398), (384, 383, 399), (377, 376, 392), (385, 384, 400), (378, 377, 393), (401, 386, 400), (398, 397, 413), (414, 399, 413), (392, 391, 407), (400, 399, 415), (408, 393, 407), (416, 401, 415), (409, 394, 408), (402, 401, 417), (410, 395, 409), (403, 402, 418), (396, 395, 411), (419, 404, 418), (412, 397, 411), (405, 404, 420), (417, 416, 432), (425, 410, 424), (418, 417, 433), (411, 410, 426), (419, 418, 434), (427, 412, 426), (420, 419, 435), (413, 412, 428), (429, 414, 428), (407, 406, 422), (415, 414, 430), (408, 407, 423), (431, 416, 430), (409, 408, 424), (429, 428, 444), (422, 421, 437), (430, 429, 445), (423, 422, 438), (446, 431, 445), (424, 423, 439), (432, 431, 447), (440, 425, 439), (448, 433, 447), (426, 425, 441), (434, 433, 449), (442, 427, 441), (435, 434, 450), (443, 428, 442), (456, 440, 455), (448, 447, 464), (441, 440, 457), (449, 448, 465), (458, 442, 457), (450, 449, 466), (443, 442, 459), (444, 443, 460), (453, 437, 452), (445, 444, 461), (454, 438, 453), (462, 446, 461), (455, 439, 454), (447, 446, 463), (460, 459, 475), (453, 452, 468), (461, 460, 476), (454, 453, 469), (477, 462, 476), (455, 454, 470), (463, 462, 478), (471, 456, 470), (464, 463, 479), (457, 456, 472), (465, 464, 480), (473, 458, 472), (481, 466, 480), (459, 458, 474), (479, 478, 12), (5, 472, 4), (480, 479, 13), (6, 473, 5), (481, 480, 14), (7, 474, 6), (475, 474, 8), (1, 468, 0), (476, 475, 9), (2, 469, 1), (477, 476, 10), (3, 470, 2), (478, 477, 11), (4, 471, 3)])
me_sphere_001.polygons.foreach_set('material_index', [0, 0, 0, 1, 0, 0, 1, 0, 0, 1, 0, 0, 0, 1, 0, 0, 1, 0, 0, 0, 1, 0, 0, 1, 0, 0, 1, 0, 0, 1, 0, 0, 1, 0, 0, 0, 1, 0, 0, 0, 1, 0, 0, 1, 0, 0, 0, 1, 0, 0, 1, 0, 0, 1, 0, 0, 1, 0, 0, 1, 0, 0, 0, 1, 0, 0, 0, 1, 0, 0, 0, 0, 0, 1, 0, 0, 1, 0, 0, 1, 0, 0, 0, 1, 0, 0, 1, 0, 0, 0, 1, 0, 0, 0, 1, 0, 0, 1, 0, 0, 1, 0, 0, 1, 0, 0, 1, 0, 0, 0, 1, 0, 0, 1, 0, 0, 0, 1, 0, 0, 0, 1, 0, 0, 1, 0, 0, 1, 0, 0, 1, 0, 0, 1, 0, 0, 0, 1, 0, 0, 1, 0, 0, 0, 1, 0, 0, 0, 1, 0, 0, 1, 0, 0, 1, 0, 0, 1, 0, 0, 1, 0, 0, 0, 1, 0, 0, 0, 0, 0, 0, 1, 0, 0, 0, 1, 0, 0, 1, 0, 0, 1, 0, 0, 1, 0, 0, 1, 0, 0, 0, 1, 0, 0, 0, 1, 0, 1, 0, 0, 0, 1, 0, 0, 1, 0, 0, 1, 0, 0, 1, 0, 0, 1, 0, 0, 0, 1, 0, 0, 0, 1, 0, 0, 1, 0, 0, 0, 1, 0, 0, 1, 0, 0, 1, 0, 0, 0, 1, 0, 0, 1, 0, 0, 0, 1, 0, 0, 0, 1, 0, 0, 0, 0, 0, 1, 0, 0, 1, 0, 0, 1, 0, 0, 0, 1, 0, 0, 1, 0, 0, 0, 1, 0, 0, 0, 1, 0, 0, 1, 0, 0, 1, 0, 0, 1, 0, 0, 1, 0, 0, 0, 1, 0, 0, 1, 0, 0, 0, 1, 0, 0, 0, 1, 0, 0, 1, 0, 0, 1, 0, 0, 1, 0, 0, 1, 0, 0, 0, 1, 0, 0, 0, 0, 0, 1, 0, 0, 0, 1, 0, 0, 1, 0, 0, 1, 0, 0, 1, 0, 0, 1, 0, 0, 0, 1, 0, 0, 0, 1, 0, 0, 1, 0, 0, 0, 1, 0, 0, 1, 0, 0, 1, 0, 0, 1, 0, 0, 1, 0, 0, 0, 1, 0, 0, 0, 1, 0, 0, 1, 0, 0, 0, 1, 0, 0, 1, 0, 0, 1, 0, 0, 1, 0, 0, 1, 0, 0, 0, 1, 0, 0, 0, 1, 0, 0, 1, 0, 0, 0, 1, 0, 0, 1, 0, 0, 1, 0, 0, 0, 1, 0, 0, 1, 0, 0, 0, 1, 0, 0, 0, 1, 0, 0, 0, 0, 0, 0, 0, 0, 0, 0, 0, 0, 0, 0, 0, 0, 0, 0, 0, 0, 0, 0, 0, 0, 0, 0, 0, 0, 0, 0, 0, 0, 0, 0, 0, 0, 0, 0, 0, 0, 0, 0, 0, 0, 0, 0, 0, 0, 0, 0, 0, 0, 0, 0, 0, 0, 0, 0, 0, 0, 0, 0, 0, 0, 0, 0, 0, 1, 0, 0, 0, 0, 1, 0, 0, 1, 0, 0, 0, 1, 0, 0, 0, 1, 0, 0, 1, 0, 0, 1, 0, 0, 0, 1, 0, 0, 1, 0, 0, 0, 1, 0, 0, 1, 0, 0, 1, 0, 0, 1, 0, 0, 1, 0, 0, 0, 1, 0, 0, 0, 1, 0, 0, 1, 0, 0, 0, 1, 0, 0, 1, 0, 0, 1, 0, 0, 1, 0, 0, 1, 0, 0, 0, 1, 0, 0, 0, 1, 0, 0, 0, 0, 0, 1, 0, 0, 1, 0, 0, 1, 0, 0, 0, 1, 0, 0, 1, 0, 0, 0, 1, 0, 0, 0, 1, 0, 0, 1, 0, 0, 1, 0, 0, 1, 0, 0, 1, 0, 0, 0, 1, 0, 0, 1, 0, 0, 0, 1, 0, 0, 0, 1, 0, 0, 1, 0, 0, 1, 0, 0, 1, 0, 0, 1, 0, 0, 0, 1, 0, 0, 1, 0, 0, 0, 1, 0, 0, 0, 1, 0, 0, 1, 0, 0, 1, 0, 0, 1, 0, 0, 1, 0, 0, 0, 1, 0, 0, 0, 0, 0, 0, 1, 0, 0, 0, 1, 0, 0, 1, 0, 0, 1, 0, 0, 1, 0, 0, 1, 0, 0, 0, 1, 0, 0, 0, 1, 0, 1, 0, 0, 0, 1, 0, 0, 1, 0, 0, 1, 0, 0, 1, 0, 0, 1, 0, 0, 0, 1, 0, 0, 0, 1, 0, 0, 1, 0, 0, 0, 1, 0, 0, 1, 0, 0, 1, 0, 0, 0, 1, 0, 0, 1, 0, 0, 0, 1, 0, 0, 0, 1, 0, 0, 0, 0, 0, 1, 0, 0, 1, 0, 0, 1, 0, 0, 0, 1, 0, 0, 1, 0, 0, 0, 1, 0, 0, 0, 1, 0, 0, 1, 0, 0, 1, 0, 0, 1, 0, 0, 1, 0, 0, 0, 1, 0, 0, 1, 0, 0, 0, 1, 0, 0, 0, 1, 0, 0, 1, 0, 0, 1, 0, 0, 1, 0, 0, 1, 0, 0, 0, 1, 0, 0, 0, 0, 0, 1, 0, 0, 0, 1, 0, 0, 1, 0, 0, 1, 0, 0, 1, 0, 0, 1, 0, 0, 0, 1, 0, 0, 0, 1, 0, 0, 1, 0, 0, 0, 1, 0, 0, 1, 0, 0, 1, 0, 0, 1, 0, 0, 1, 0, 0, 0, 1, 0, 0, 0, 1, 0, 0, 1, 0, 0, 0, 1, 0, 0, 1, 0, 0, 1, 0, 0, 1, 0, 0, 1, 0, 0, 0, 1, 0, 0, 0, 1, 0, 0, 1, 0, 0, 0, 1, 0, 0, 1, 0, 0, 1, 0, 0, 0, 1, 0, 0, 1, 0, 0, 0, 1, 0, 0, 0, 1, 0, 0, 0, 0, 0, 1, 0, 0, 1, 0, 0, 1, 0, 0, 0, 1])
me_sphere_001.materials.append(mat_green)
me_sphere_001.materials.append(mat_red)
me_sphere_001.use_remesh_preserve_volume = False
me_sphere_001.use_remesh_preserve_attributes = False
me_sphere_001.use_mirror_vertex_groups = False
me_sphere_001.update()
me_plane = bpy.data.meshes.new('Plane')
me_plane.from_pydata([(-1.0, -1.0, 0.0), (1.0, -1.0, 0.0), (-1.0, 1.0, 0.0), (1.0, 1.0, 0.0)], [], [(1, 3, 2), (0, 1, 2)])
me_plane.materials.append(mat_grey)
me_plane.use_remesh_preserve_volume = False
me_plane.use_remesh_preserve_attributes = False
me_plane.use_mirror_vertex_groups = False
me_plane.update()

# ---- objects
ob_sphere_001 = bpy.data.objects.new('Sphere.001', me_sphere_001)
ob_plane = bpy.data.objects.new('Plane', me_plane)
ob_lamp = bpy.data.objects.new('Lamp', light_lamp)
ob_camera = bpy.data.objects.new('Camera', cam_camera)

# ---- transforms, parenting, visibility, modifiers, constraints
ob_sphere_001.location = (3.5, -1.0, 2.0)
ob_sphere_001.scale = (1.5, 1.5, 1.5)
ob_sphere_001.lineart.crease_threshold = 0.0
ob_plane.location = (0.0, 0.0, 0.0)
ob_plane.scale = (25.0, 25.0, 1.0)
ob_plane.lineart.crease_threshold = 0.0
ob_lamp.location = (5.918, 0.4621, 6.804)
ob_lamp.rotation_euler = (0.6503, 0.05522, 1.866)
ob_lamp.lock_rotations_4d = False
ob_lamp.empty_display_type = 'ARROWS'
ob_lamp.color = (0.0, 0.0, 0.0, 0.0)
ob_lamp.lineart.crease_threshold = 0.0
ob_camera.location = (7.481, -6.508, 5.344)
ob_camera.rotation_euler = (1.109, 0.01082, 0.8149)
ob_camera.lock_rotations_4d = False
ob_camera.empty_display_type = 'ARROWS'
ob_camera.color = (0.0, 0.0, 0.0, 0.0)
ob_camera.display_type = 'WIRE'
ob_camera.lineart.crease_threshold = 0.0

# ---- collection membership
col_collection_1.objects.link(ob_sphere_001)
col_collection_1.objects.link(ob_plane)
col_collection_1.objects.link(ob_lamp)
col_collection_1.objects.link(ob_camera)

# ---- scene / render settings (as saved in the file)
scene.camera = ob_camera
scene.frame_start = 1; scene.frame_end = 250; scene.frame_set(1)
scene.render.engine = 'BLENDER_EEVEE_NEXT'
scene.render.resolution_percentage = 50
scene.render.dither_intensity = 0.0
scene.cycles.use_denoising = False
scene.cycles.samples = 10
scene.cycles.sampling_pattern = 'TABULATED_SOBOL'
scene.cycles.light_sampling_threshold = 0.0
scene.cycles.use_adaptive_sampling = False
scene.cycles.use_light_tree = False
scene.cycles.blur_glossy = 0.0
scene.cycles.pixel_filter_type = 'GAUSSIAN'
scene.cycles.sample_clamp_indirect = 0.0
scene.view_settings.view_transform = 'Standard'
bpy.context.view_layer.update()
